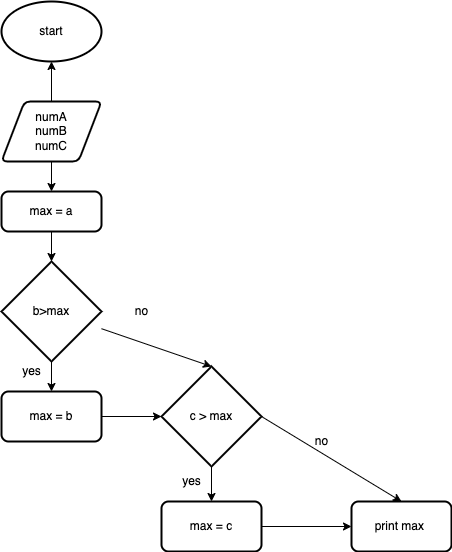

The diagram above was exported from draw.io. Its source (the exported page's mxGraphModel, read from the mxfile embedded in the PNG):
<mxGraphModel dx="567" dy="419" grid="1" gridSize="10" guides="1" tooltips="1" connect="1" arrows="1" fold="1" page="1" pageScale="1" pageWidth="827" pageHeight="1169" math="0" shadow="0">
  <root>
    <mxCell id="0" />
    <mxCell id="1" parent="0" />
    <mxCell id="2" value="start" style="strokeWidth=2;html=1;shape=mxgraph.flowchart.start_1;whiteSpace=wrap;" vertex="1" parent="1">
      <mxGeometry x="190" y="10" width="100" height="60" as="geometry" />
    </mxCell>
    <mxCell id="4" value="" style="edgeStyle=none;html=1;" edge="1" parent="1" source="3" target="2">
      <mxGeometry relative="1" as="geometry" />
    </mxCell>
    <mxCell id="6" value="" style="edgeStyle=none;html=1;" edge="1" parent="1" source="3" target="5">
      <mxGeometry relative="1" as="geometry" />
    </mxCell>
    <mxCell id="3" value="numA&lt;br&gt;numB&lt;br&gt;numC" style="shape=parallelogram;html=1;strokeWidth=2;perimeter=parallelogramPerimeter;whiteSpace=wrap;rounded=1;arcSize=12;size=0.23;" vertex="1" parent="1">
      <mxGeometry x="190" y="110" width="100" height="60" as="geometry" />
    </mxCell>
    <mxCell id="8" value="" style="edgeStyle=none;html=1;" edge="1" parent="1" source="5" target="7">
      <mxGeometry relative="1" as="geometry" />
    </mxCell>
    <mxCell id="5" value="max = a" style="rounded=1;whiteSpace=wrap;html=1;absoluteArcSize=1;arcSize=14;strokeWidth=2;" vertex="1" parent="1">
      <mxGeometry x="190" y="200" width="100" height="40" as="geometry" />
    </mxCell>
    <mxCell id="10" value="" style="edgeStyle=none;html=1;" edge="1" parent="1" source="7" target="9">
      <mxGeometry relative="1" as="geometry" />
    </mxCell>
    <mxCell id="14" style="edgeStyle=none;html=1;entryX=0.5;entryY=0;entryDx=0;entryDy=0;entryPerimeter=0;" edge="1" parent="1" source="7" target="11">
      <mxGeometry relative="1" as="geometry" />
    </mxCell>
    <mxCell id="7" value="b&amp;gt;max" style="strokeWidth=2;html=1;shape=mxgraph.flowchart.decision;whiteSpace=wrap;" vertex="1" parent="1">
      <mxGeometry x="190" y="270" width="100" height="100" as="geometry" />
    </mxCell>
    <mxCell id="13" value="" style="edgeStyle=none;html=1;" edge="1" parent="1" source="9" target="11">
      <mxGeometry relative="1" as="geometry" />
    </mxCell>
    <mxCell id="9" value="max = b" style="rounded=1;whiteSpace=wrap;html=1;absoluteArcSize=1;arcSize=14;strokeWidth=2;" vertex="1" parent="1">
      <mxGeometry x="190" y="400" width="100" height="50" as="geometry" />
    </mxCell>
    <mxCell id="18" value="" style="edgeStyle=none;html=1;" edge="1" parent="1" source="11" target="17">
      <mxGeometry relative="1" as="geometry" />
    </mxCell>
    <mxCell id="23" style="edgeStyle=none;html=1;exitX=1;exitY=0.5;exitDx=0;exitDy=0;exitPerimeter=0;strokeColor=default;entryX=0.5;entryY=0;entryDx=0;entryDy=0;" edge="1" parent="1" source="11" target="20">
      <mxGeometry relative="1" as="geometry">
        <mxPoint x="580" y="425" as="targetPoint" />
      </mxGeometry>
    </mxCell>
    <mxCell id="11" value="c &amp;gt; max" style="strokeWidth=2;html=1;shape=mxgraph.flowchart.decision;whiteSpace=wrap;" vertex="1" parent="1">
      <mxGeometry x="350" y="375" width="100" height="100" as="geometry" />
    </mxCell>
    <mxCell id="15" value="no" style="text;html=1;align=center;verticalAlign=middle;resizable=0;points=[];autosize=1;strokeColor=none;fillColor=none;" vertex="1" parent="1">
      <mxGeometry x="315" y="310" width="30" height="20" as="geometry" />
    </mxCell>
    <mxCell id="16" value="yes" style="text;html=1;align=center;verticalAlign=middle;resizable=0;points=[];autosize=1;strokeColor=none;fillColor=none;" vertex="1" parent="1">
      <mxGeometry x="205" y="370" width="30" height="20" as="geometry" />
    </mxCell>
    <mxCell id="21" value="" style="edgeStyle=none;html=1;" edge="1" parent="1" source="17" target="20">
      <mxGeometry relative="1" as="geometry" />
    </mxCell>
    <mxCell id="17" value="max = c" style="rounded=1;whiteSpace=wrap;html=1;absoluteArcSize=1;arcSize=14;strokeWidth=2;" vertex="1" parent="1">
      <mxGeometry x="350" y="510" width="100" height="50" as="geometry" />
    </mxCell>
    <mxCell id="19" value="yes" style="text;html=1;align=center;verticalAlign=middle;resizable=0;points=[];autosize=1;strokeColor=none;fillColor=none;" vertex="1" parent="1">
      <mxGeometry x="365" y="480" width="30" height="20" as="geometry" />
    </mxCell>
    <mxCell id="20" value="print max&amp;nbsp;" style="rounded=1;whiteSpace=wrap;html=1;absoluteArcSize=1;arcSize=14;strokeWidth=2;" vertex="1" parent="1">
      <mxGeometry x="540" y="510" width="100" height="50" as="geometry" />
    </mxCell>
    <mxCell id="24" value="no" style="text;html=1;align=center;verticalAlign=middle;resizable=0;points=[];autosize=1;strokeColor=none;fillColor=none;" vertex="1" parent="1">
      <mxGeometry x="495" y="440" width="30" height="20" as="geometry" />
    </mxCell>
  </root>
</mxGraphModel>